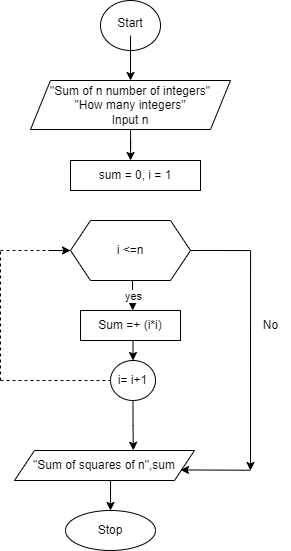

The diagram above was exported from draw.io. Its source (the exported page's mxGraphModel, read from the mxfile embedded in the PNG):
<mxGraphModel dx="1235" dy="661" grid="1" gridSize="10" guides="1" tooltips="1" connect="1" arrows="1" fold="1" page="1" pageScale="1" pageWidth="827" pageHeight="1169" math="0" shadow="0">
  <root>
    <mxCell id="WIyWlLk6GJQsqaUBKTNV-0" />
    <mxCell id="WIyWlLk6GJQsqaUBKTNV-1" parent="WIyWlLk6GJQsqaUBKTNV-0" />
    <mxCell id="OkXXDdOgfCGo1-oJBSnx-0" value="" style="ellipse;whiteSpace=wrap;html=1;" vertex="1" parent="WIyWlLk6GJQsqaUBKTNV-1">
      <mxGeometry x="410" y="30" width="60" height="50" as="geometry" />
    </mxCell>
    <mxCell id="OkXXDdOgfCGo1-oJBSnx-10" value="" style="edgeStyle=orthogonalEdgeStyle;rounded=0;orthogonalLoop=1;jettySize=auto;html=1;" edge="1" parent="WIyWlLk6GJQsqaUBKTNV-1" source="OkXXDdOgfCGo1-oJBSnx-1">
      <mxGeometry relative="1" as="geometry">
        <mxPoint x="440" y="190" as="targetPoint" />
      </mxGeometry>
    </mxCell>
    <mxCell id="OkXXDdOgfCGo1-oJBSnx-9" value="" style="edgeStyle=orthogonalEdgeStyle;rounded=0;orthogonalLoop=1;jettySize=auto;html=1;" edge="1" parent="WIyWlLk6GJQsqaUBKTNV-1" source="OkXXDdOgfCGo1-oJBSnx-2" target="OkXXDdOgfCGo1-oJBSnx-1">
      <mxGeometry relative="1" as="geometry" />
    </mxCell>
    <mxCell id="OkXXDdOgfCGo1-oJBSnx-2" value="Start" style="text;strokeColor=none;align=center;fillColor=none;html=1;verticalAlign=middle;whiteSpace=wrap;rounded=0;" vertex="1" parent="WIyWlLk6GJQsqaUBKTNV-1">
      <mxGeometry x="410" y="40" width="60" height="25" as="geometry" />
    </mxCell>
    <mxCell id="OkXXDdOgfCGo1-oJBSnx-8" value="Stop" style="ellipse;whiteSpace=wrap;html=1;" vertex="1" parent="WIyWlLk6GJQsqaUBKTNV-1">
      <mxGeometry x="375" y="540" width="90" height="40" as="geometry" />
    </mxCell>
    <mxCell id="OkXXDdOgfCGo1-oJBSnx-35" style="edgeStyle=orthogonalEdgeStyle;rounded=0;orthogonalLoop=1;jettySize=auto;html=1;exitX=1;exitY=0.5;exitDx=0;exitDy=0;" edge="1" parent="WIyWlLk6GJQsqaUBKTNV-1" source="OkXXDdOgfCGo1-oJBSnx-16">
      <mxGeometry relative="1" as="geometry">
        <mxPoint x="560" y="500" as="targetPoint" />
      </mxGeometry>
    </mxCell>
    <mxCell id="OkXXDdOgfCGo1-oJBSnx-16" value="i &amp;lt;=n" style="shape=hexagon;perimeter=hexagonPerimeter2;whiteSpace=wrap;html=1;fixedSize=1;" vertex="1" parent="WIyWlLk6GJQsqaUBKTNV-1">
      <mxGeometry x="380" y="250" width="120" height="60" as="geometry" />
    </mxCell>
    <mxCell id="OkXXDdOgfCGo1-oJBSnx-1" value="&quot;Sum of n number of integers&quot;&lt;br&gt;&quot;How many integers&quot;&lt;br&gt;Input n" style="shape=parallelogram;perimeter=parallelogramPerimeter;whiteSpace=wrap;html=1;fixedSize=1;" vertex="1" parent="WIyWlLk6GJQsqaUBKTNV-1">
      <mxGeometry x="340" y="110" width="200" height="49" as="geometry" />
    </mxCell>
    <mxCell id="OkXXDdOgfCGo1-oJBSnx-33" style="edgeStyle=orthogonalEdgeStyle;rounded=0;orthogonalLoop=1;jettySize=auto;html=1;exitX=0.5;exitY=1;exitDx=0;exitDy=0;entryX=0.5;entryY=0;entryDx=0;entryDy=0;" edge="1" parent="WIyWlLk6GJQsqaUBKTNV-1" source="OkXXDdOgfCGo1-oJBSnx-22" target="OkXXDdOgfCGo1-oJBSnx-24">
      <mxGeometry relative="1" as="geometry" />
    </mxCell>
    <mxCell id="OkXXDdOgfCGo1-oJBSnx-22" value="Sum =+ (i*i)" style="rounded=0;whiteSpace=wrap;html=1;" vertex="1" parent="WIyWlLk6GJQsqaUBKTNV-1">
      <mxGeometry x="390" y="340" width="100" height="30" as="geometry" />
    </mxCell>
    <mxCell id="OkXXDdOgfCGo1-oJBSnx-47" style="edgeStyle=orthogonalEdgeStyle;rounded=0;orthogonalLoop=1;jettySize=auto;html=1;exitX=0.5;exitY=1;exitDx=0;exitDy=0;entryX=0.66;entryY=-0.007;entryDx=0;entryDy=0;entryPerimeter=0;" edge="1" parent="WIyWlLk6GJQsqaUBKTNV-1" source="OkXXDdOgfCGo1-oJBSnx-24" target="OkXXDdOgfCGo1-oJBSnx-36">
      <mxGeometry relative="1" as="geometry" />
    </mxCell>
    <mxCell id="OkXXDdOgfCGo1-oJBSnx-24" value="i= i+1" style="ellipse;whiteSpace=wrap;html=1;" vertex="1" parent="WIyWlLk6GJQsqaUBKTNV-1">
      <mxGeometry x="420" y="390" width="45" height="40" as="geometry" />
    </mxCell>
    <mxCell id="OkXXDdOgfCGo1-oJBSnx-30" value="" style="endArrow=none;dashed=1;html=1;rounded=0;" edge="1" parent="WIyWlLk6GJQsqaUBKTNV-1">
      <mxGeometry width="50" height="50" relative="1" as="geometry">
        <mxPoint x="310" y="280" as="sourcePoint" />
        <mxPoint x="380" y="280" as="targetPoint" />
      </mxGeometry>
    </mxCell>
    <mxCell id="OkXXDdOgfCGo1-oJBSnx-31" value="" style="endArrow=none;dashed=1;html=1;rounded=0;" edge="1" parent="WIyWlLk6GJQsqaUBKTNV-1">
      <mxGeometry width="50" height="50" relative="1" as="geometry">
        <mxPoint x="310" y="410" as="sourcePoint" />
        <mxPoint x="310" y="280" as="targetPoint" />
        <Array as="points" />
      </mxGeometry>
    </mxCell>
    <mxCell id="OkXXDdOgfCGo1-oJBSnx-32" value="" style="endArrow=none;dashed=1;html=1;rounded=0;entryX=0;entryY=0.5;entryDx=0;entryDy=0;" edge="1" parent="WIyWlLk6GJQsqaUBKTNV-1" target="OkXXDdOgfCGo1-oJBSnx-24">
      <mxGeometry width="50" height="50" relative="1" as="geometry">
        <mxPoint x="310" y="410" as="sourcePoint" />
        <mxPoint x="360" y="360" as="targetPoint" />
        <Array as="points" />
      </mxGeometry>
    </mxCell>
    <mxCell id="OkXXDdOgfCGo1-oJBSnx-34" value="" style="endArrow=classic;html=1;rounded=0;entryX=0;entryY=0.5;entryDx=0;entryDy=0;" edge="1" parent="WIyWlLk6GJQsqaUBKTNV-1" target="OkXXDdOgfCGo1-oJBSnx-16">
      <mxGeometry width="50" height="50" relative="1" as="geometry">
        <mxPoint x="370" y="280" as="sourcePoint" />
        <mxPoint x="380" y="275" as="targetPoint" />
        <Array as="points">
          <mxPoint x="360" y="280" />
        </Array>
      </mxGeometry>
    </mxCell>
    <mxCell id="OkXXDdOgfCGo1-oJBSnx-38" style="edgeStyle=orthogonalEdgeStyle;rounded=0;orthogonalLoop=1;jettySize=auto;html=1;exitX=0.5;exitY=1;exitDx=0;exitDy=0;entryX=0.5;entryY=0;entryDx=0;entryDy=0;" edge="1" parent="WIyWlLk6GJQsqaUBKTNV-1" source="OkXXDdOgfCGo1-oJBSnx-36" target="OkXXDdOgfCGo1-oJBSnx-8">
      <mxGeometry relative="1" as="geometry" />
    </mxCell>
    <mxCell id="OkXXDdOgfCGo1-oJBSnx-36" value="&quot;Sum of squares of n&quot;,sum" style="shape=parallelogram;perimeter=parallelogramPerimeter;whiteSpace=wrap;html=1;fixedSize=1;" vertex="1" parent="WIyWlLk6GJQsqaUBKTNV-1">
      <mxGeometry x="324" y="480" width="180" height="30" as="geometry" />
    </mxCell>
    <mxCell id="OkXXDdOgfCGo1-oJBSnx-37" value="" style="endArrow=classic;html=1;rounded=0;" edge="1" parent="WIyWlLk6GJQsqaUBKTNV-1">
      <mxGeometry width="50" height="50" relative="1" as="geometry">
        <mxPoint x="560" y="499.72" as="sourcePoint" />
        <mxPoint x="490" y="499.44000000000005" as="targetPoint" />
      </mxGeometry>
    </mxCell>
    <mxCell id="OkXXDdOgfCGo1-oJBSnx-43" value="" style="endArrow=classic;html=1;rounded=0;" edge="1" parent="WIyWlLk6GJQsqaUBKTNV-1">
      <mxGeometry relative="1" as="geometry">
        <mxPoint x="442" y="310" as="sourcePoint" />
        <mxPoint x="442.22" y="339.44" as="targetPoint" />
        <Array as="points">
          <mxPoint x="442.22" y="340" />
        </Array>
      </mxGeometry>
    </mxCell>
    <mxCell id="OkXXDdOgfCGo1-oJBSnx-44" value="yes" style="edgeLabel;resizable=0;html=1;align=center;verticalAlign=middle;" connectable="0" vertex="1" parent="OkXXDdOgfCGo1-oJBSnx-43">
      <mxGeometry relative="1" as="geometry" />
    </mxCell>
    <mxCell id="OkXXDdOgfCGo1-oJBSnx-45" value="No" style="text;html=1;align=center;verticalAlign=middle;resizable=0;points=[];autosize=1;strokeColor=none;fillColor=none;" vertex="1" parent="WIyWlLk6GJQsqaUBKTNV-1">
      <mxGeometry x="560" y="340" width="40" height="30" as="geometry" />
    </mxCell>
    <mxCell id="OkXXDdOgfCGo1-oJBSnx-46" value="sum = 0, i = 1" style="rounded=0;whiteSpace=wrap;html=1;" vertex="1" parent="WIyWlLk6GJQsqaUBKTNV-1">
      <mxGeometry x="380" y="190" width="130" height="30" as="geometry" />
    </mxCell>
  </root>
</mxGraphModel>